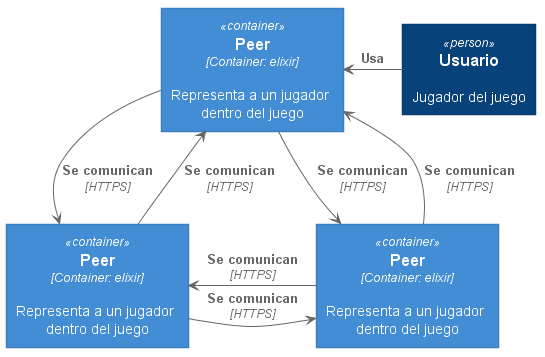

The diagram above was rendered by PlantUML. Its source (embedded in the PNG):
@startuml DIAGRAMA CONTENEDOR Contenedor





skinparam defaultTextAlignment center

skinparam wrapWidth 200
skinparam maxMessageSize 150

skinparam rectangle {
    StereotypeFontSize 12
    shadowing false
}

skinparam database {
    StereotypeFontSize 12
    shadowing false
}

skinparam Arrow {
    Color #666666
    FontColor #666666
    FontSize 12
}

skinparam rectangle<<boundary>> {
    Shadowing false
    StereotypeFontSize 0
    FontColor #444444
    BorderColor #444444
    BorderStyle dashed
}






















skinparam rectangle<<person>> {
    StereotypeFontColor #FFFFFF
    FontColor #FFFFFF
    BackgroundColor #08427B
    BorderColor #073B6F
}

skinparam rectangle<<external_person>> {
    StereotypeFontColor #FFFFFF
    FontColor #FFFFFF
    BackgroundColor #686868
    BorderColor #8A8A8A
}

skinparam rectangle<<system>> {
    StereotypeFontColor #FFFFFF
    FontColor #FFFFFF
    BackgroundColor #1168BD
    BorderColor #3C7FC0
}

skinparam rectangle<<external_system>> {
    StereotypeFontColor #FFFFFF
    FontColor #FFFFFF
    BackgroundColor #999999
    BorderColor #8A8A8A
}

skinparam database<<system>> {
    StereotypeFontColor #FFFFFF
    FontColor #FFFFFF
    BackgroundColor #1168BD
    BorderColor #3C7FC0
}

skinparam database<<external_system>> {
    StereotypeFontColor #FFFFFF
    FontColor #FFFFFF
    BackgroundColor #999999
    BorderColor #8A8A8A
}
















skinparam rectangle<<container>> {
    StereotypeFontColor #FFFFFF
    FontColor #FFFFFF
    BackgroundColor #438DD5
    BorderColor #3C7FC0
}

skinparam database<<container>> {
    StereotypeFontColor #FFFFFF
    FontColor #FFFFFF
    BackgroundColor #438DD5
    BorderColor #3C7FC0
}












skinparam defaultTextAlignment center

skinparam wrapWidth 200
skinparam maxMessageSize 150

skinparam rectangle {
    StereotypeFontSize 12
    shadowing false
}

skinparam database {
    StereotypeFontSize 12
    shadowing false
}

skinparam Arrow {
    Color #666666
    FontColor #666666
    FontSize 12
}

skinparam rectangle<<boundary>> {
    Shadowing false
    StereotypeFontSize 0
    FontColor #444444
    BorderColor #444444
    BorderStyle dashed
}






















skinparam rectangle<<person>> {
    StereotypeFontColor #FFFFFF
    FontColor #FFFFFF
    BackgroundColor #08427B
    BorderColor #073B6F
}

skinparam rectangle<<external_person>> {
    StereotypeFontColor #FFFFFF
    FontColor #FFFFFF
    BackgroundColor #686868
    BorderColor #8A8A8A
}

skinparam rectangle<<system>> {
    StereotypeFontColor #FFFFFF
    FontColor #FFFFFF
    BackgroundColor #1168BD
    BorderColor #3C7FC0
}

skinparam rectangle<<external_system>> {
    StereotypeFontColor #FFFFFF
    FontColor #FFFFFF
    BackgroundColor #999999
    BorderColor #8A8A8A
}

skinparam database<<system>> {
    StereotypeFontColor #FFFFFF
    FontColor #FFFFFF
    BackgroundColor #1168BD
    BorderColor #3C7FC0
}

skinparam database<<external_system>> {
    StereotypeFontColor #FFFFFF
    FontColor #FFFFFF
    BackgroundColor #999999
    BorderColor #8A8A8A
}
















skinparam defaultTextAlignment center

skinparam wrapWidth 200
skinparam maxMessageSize 150

skinparam rectangle {
    StereotypeFontSize 12
    shadowing false
}

skinparam database {
    StereotypeFontSize 12
    shadowing false
}

skinparam Arrow {
    Color #666666
    FontColor #666666
    FontSize 12
}

skinparam rectangle<<boundary>> {
    Shadowing false
    StereotypeFontSize 0
    FontColor #444444
    BorderColor #444444
    BorderStyle dashed
}






















skinparam rectangle<<person>> {
    StereotypeFontColor #FFFFFF
    FontColor #FFFFFF
    BackgroundColor #08427B
    BorderColor #073B6F
}

skinparam rectangle<<external_person>> {
    StereotypeFontColor #FFFFFF
    FontColor #FFFFFF
    BackgroundColor #686868
    BorderColor #8A8A8A
}

skinparam rectangle<<system>> {
    StereotypeFontColor #FFFFFF
    FontColor #FFFFFF
    BackgroundColor #1168BD
    BorderColor #3C7FC0
}

skinparam rectangle<<external_system>> {
    StereotypeFontColor #FFFFFF
    FontColor #FFFFFF
    BackgroundColor #999999
    BorderColor #8A8A8A
}

skinparam database<<system>> {
    StereotypeFontColor #FFFFFF
    FontColor #FFFFFF
    BackgroundColor #1168BD
    BorderColor #3C7FC0
}

skinparam database<<external_system>> {
    StereotypeFontColor #FFFFFF
    FontColor #FFFFFF
    BackgroundColor #999999
    BorderColor #8A8A8A
}
















skinparam rectangle<<container>> {
    StereotypeFontColor #FFFFFF
    FontColor #FFFFFF
    BackgroundColor #438DD5
    BorderColor #3C7FC0
}

skinparam database<<container>> {
    StereotypeFontColor #FFFFFF
    FontColor #FFFFFF
    BackgroundColor #438DD5
    BorderColor #3C7FC0
}












skinparam rectangle<<component>> {
    StereotypeFontColor #FFFFFF
    FontColor #000000
    BackgroundColor #85BBF0
    BorderColor #78A8D8
}

skinparam database<<component>> {
    StereotypeFontColor #FFFFFF
    FontColor #000000
    BackgroundColor #85BBF0
    BorderColor #78A8D8
}












skinparam defaultTextAlignment center

skinparam wrapWidth 200
skinparam maxMessageSize 150

skinparam rectangle {
    StereotypeFontSize 12
    shadowing false
}

skinparam database {
    StereotypeFontSize 12
    shadowing false
}

skinparam Arrow {
    Color #666666
    FontColor #666666
    FontSize 12
}

skinparam rectangle<<boundary>> {
    Shadowing false
    StereotypeFontSize 0
    FontColor #444444
    BorderColor #444444
    BorderStyle dashed
}


















rectangle "==Usuario\n\n Jugador del juego" <<person>> as persona

rectangle "==Peer\n//<size:12>[Container: elixir]</size>//\n\n Representa a un jugador dentro del juego" <<container>> as peer
rectangle "==Peer\n//<size:12>[Container: elixir]</size>//\n\n Representa a un jugador dentro del juego" <<container>> as peer2
rectangle "==Peer\n//<size:12>[Container: elixir]</size>//\n\n Representa a un jugador dentro del juego" <<container>> as peer3


peer --> peer2 : "===Se comunican\n//<size:12>[HTTPS]</size>//"
peer2 --> peer : "===Se comunican\n//<size:12>[HTTPS]</size>//"
peer -RIGHT-> peer3 : "===Se comunican\n//<size:12>[HTTPS]</size>//"
peer3 -RIGHT-> peer : "===Se comunican\n//<size:12>[HTTPS]</size>//"

peer2 --> peer3 : "===Se comunican\n//<size:12>[HTTPS]</size>//"
peer3 --> peer2 : "===Se comunican\n//<size:12>[HTTPS]</size>//"


persona -LEFT-> peer2 : "===Usa"

@enduml